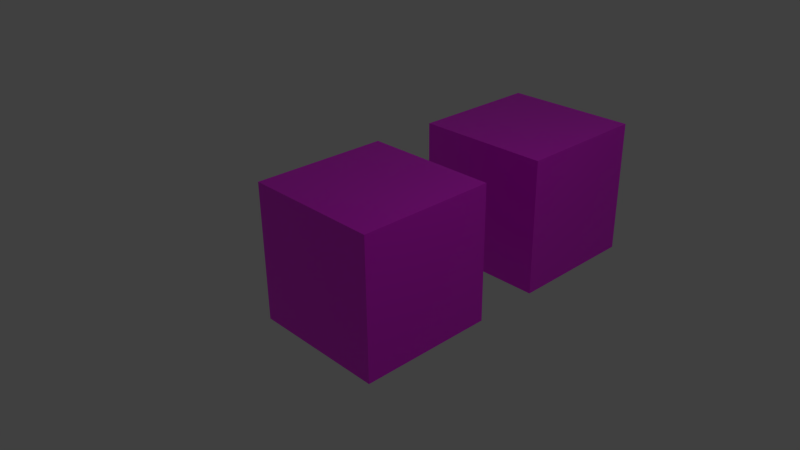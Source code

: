 # Source: multitexturing.blend  (saved by Blender 2.80.75; exported with 4.5.12 LTS)
import bpy
from mathutils import Matrix  # noqa: F401  (used for matrix-valued properties, if any)

bpy.ops.wm.read_factory_settings(use_empty=True)
scene = bpy.context.scene
scene.name = 'Scene'

# ---- collections
col_collection_1 = bpy.data.collections.new('Collection 1'); scene.collection.children.link(col_collection_1)

# ---- images (referenced by path relative to the original .blend; pixels are not part of the script)
import os
ASSET_DIR = os.environ.get("B2B_ASSET_DIR", "")  # directory of the original .blend (textures are referenced by path, not embedded)
HERE = os.path.dirname(os.path.abspath(__file__))  # packed textures are extracted next to this script under _unpacked/

def load_image(name, relpath, width, height, colorspace="sRGB"):
    """Load a texture the original file referenced (path relative to the .blend, or extracted next to this script)."""
    p = next((c for c in (os.path.join(HERE, relpath), os.path.join(ASSET_DIR, relpath)) if relpath and os.path.exists(c)), "")
    if p:
        img = bpy.data.images.load(p, check_existing=True)
        img.name = name
    else:  # same state as the original file: an image datablock whose file is absent (Cycles renders it pink)
        img = bpy.data.images.new(name, width, height)
        img.source = "FILE"
        img.filepath = "//" + (relpath or name)
    img.colorspace_settings.name = colorspace
    return img
img_texture_dds = load_image('texture.dds', 'texture.dds', 1024, 1024, 'sRGB')
img_texture_alpha_dds = load_image('texture_alpha.dds', 'texture_alpha.dds', 1024, 1024, 'sRGB')

# ---- materials (node trees are filled in below, after node groups)
mat_material = bpy.data.materials.new('Material')
mat_material.alpha_threshold = 0.0
mat_material.use_transparent_shadow = False
mat_material.roughness = 0.5
mat_material.line_color = (0.0, 0.0, 0.0, 1.0)
mat_material_001 = bpy.data.materials.new('Material.001')
mat_material_001.alpha_threshold = 0.0
mat_material_001.use_transparent_shadow = False
mat_material_001.roughness = 0.5
mat_material_001.line_color = (0.0, 0.0, 0.0, 1.0)

# ---- material node trees
mat_material.use_nodes = True; mat_material.node_tree.nodes.clear()
_N = mat_material.node_tree.nodes; _L = mat_material.node_tree.links
n0 = _N.new('ShaderNodeOutputMaterial'); n0.name = 'Material Output'; n0.location = (300, 300)
n1 = _N.new('ShaderNodeBsdfPrincipled'); n1.name = 'Principled BSDF'; n1.location = (10, 300)
n1.distribution = 'GGX'
n1.subsurface_method = 'BURLEY'
n1.inputs[3].default_value = 1.45
n1.inputs[27].default_value = (0.0, 0.0, 0.0, 1.0)
n1.inputs[28].default_value = 1.0
n2 = _N.new('ShaderNodeTexImage'); n2.name = 'Image Texture'; n2.location = (-699, 267)
n2.image = img_texture_dds
n3 = _N.new('ShaderNodeMix'); n3.name = 'Mix'; n3.location = (-248, 200)
n3.data_type = 'RGBA'
n4 = _N.new('ShaderNodeUVMap'); n4.name = 'UV Map'; n4.location = (-958, 66)
n4.uv_map = 'Base'
n5 = _N.new('ShaderNodeUVMap'); n5.name = 'UV Map.001'; n5.location = (-924, -212)
n5.uv_map = 'Transparent'
n6 = _N.new('ShaderNodeTexImage'); n6.name = 'Image Texture.001'; n6.location = (-699, -12)
n6.image = img_texture_alpha_dds
_L.new(n1.outputs[0], n0.inputs[0])
_L.new(n3.outputs[2], n1.inputs[0])
_L.new(n6.outputs[0], n3.inputs[7])
_L.new(n2.outputs[0], n3.inputs[6])
_L.new(n6.outputs[1], n3.inputs[0])
_L.new(n4.outputs[0], n2.inputs[0])
_L.new(n5.outputs[0], n6.inputs[0])
n0.is_active_output = True
mat_material_001.use_nodes = True; mat_material_001.node_tree.nodes.clear()
_N = mat_material_001.node_tree.nodes; _L = mat_material_001.node_tree.links
n0 = _N.new('ShaderNodeOutputMaterial'); n0.name = 'Material Output'; n0.location = (300, 300)
n1 = _N.new('ShaderNodeBsdfPrincipled'); n1.name = 'Principled BSDF'; n1.location = (10, 300)
n1.distribution = 'GGX'
n1.subsurface_method = 'BURLEY'
n1.inputs[3].default_value = 1.45
n1.inputs[27].default_value = (0.0, 0.0, 0.0, 1.0)
n1.inputs[28].default_value = 1.0
n2 = _N.new('ShaderNodeTexImage'); n2.name = 'Image Texture.001'; n2.location = (-699, -12)
n2.image = img_texture_alpha_dds
n3 = _N.new('ShaderNodeTexImage'); n3.name = 'Image Texture'; n3.location = (-699, 267)
n3.image = img_texture_dds
n4 = _N.new('ShaderNodeMix'); n4.name = 'Mix'; n4.location = (-248, 200)
n4.data_type = 'RGBA'
n5 = _N.new('ShaderNodeUVMap'); n5.name = 'UV Map'; n5.location = (-947, 67)
n5.uv_map = 'Base'
n6 = _N.new('ShaderNodeUVMap'); n6.name = 'UV Map.001'; n6.location = (-934, -213)
n6.uv_map = 'Transparent'
_L.new(n1.outputs[0], n0.inputs[0])
_L.new(n4.outputs[2], n1.inputs[0])
_L.new(n3.outputs[0], n4.inputs[7])
_L.new(n2.outputs[1], n4.inputs[0])
_L.new(n2.outputs[0], n4.inputs[6])
_L.new(n6.outputs[0], n2.inputs[0])
_L.new(n5.outputs[0], n3.inputs[0])
n0.is_active_output = True

# ---- world
world_world = bpy.data.worlds.new('World'); scene.world = world_world
world_world.color = (0.05088, 0.05088, 0.05088)
world_world.use_sun_shadow = False
world_world.sun_shadow_jitter_overblur = 0.0
world_world.cycles.sampling_method = 'MANUAL'
world_world.cycles.sample_map_resolution = 256

# ---- cameras
cam_camera = bpy.data.cameras.new('Camera')
cam_camera.clip_end = 100.0
cam_camera.lens = 35.0
cam_camera.sensor_width = 32.0
cam_camera.sensor_height = 18.0
cam_camera.ortho_scale = 7.314
cam_camera.dof.focus_distance = 0.0
cam_camera.dof.aperture_fstop = 128.0

# ---- lights
light_lamp = bpy.data.lights.new('Lamp', 'POINT')
light_lamp.transmission_factor = 0.0
light_lamp.cutoff_distance = 30.0
light_lamp.energy = 100.0
light_lamp.shadow_buffer_clip_start = 1.001
light_lamp.shadow_soft_size = 0.1
light_lamp.shadow_maximum_resolution = 0.006
light_lamp.use_absolute_resolution = True
light_lamp.cycles.use_multiple_importance_sampling = False

# ---- meshes
me_cube = bpy.data.meshes.new('Cube')
me_cube.from_pydata([(1.0, 1.0, -1.0), (1.0, -1.0, -1.0), (-0.9971, -0.9993, -0.9888), (-0.9971, 1.001, -0.9888), (1.0, 1.0, 1.0), (1.0, -1.0, 1.0), (-0.9971, -0.9993, 1.011), (-0.9971, 1.001, 1.011)], [], [(0, 1, 2, 3), (4, 7, 6, 5), (0, 4, 5, 1), (1, 5, 6, 2), (2, 6, 7, 3), (4, 0, 3, 7)])
_uv = me_cube.uv_layers.new(name='Base')
_uv.uv.foreach_set('vector', [0.9996, 0.9981, 9.989e-05, 0.9981, 0.0004319, 9.989e-05, 0.9999, 0.0001001, 9.989e-05, 0.0004317, 0.9981, 9.989e-05, 0.9981, 0.9996, 9.989e-05, 0.9999, 0.9999, 9.998e-05, 0.9999, 0.9999, 9.998e-05, 0.9999, 0.0001004, 0.0001001, 0.9999, 9.998e-05, 0.9999, 0.9999, 0.0001002, 0.9999, 9.998e-05, 0.0001, 0.0001001, 0.9999, 9.998e-05, 0.0001001, 0.9999, 9.998e-05, 0.9999, 0.9999, 0.9999, 9.998e-05, 0.9999, 0.9999, 0.0001003, 0.9999, 9.998e-05, 0.0001002])
_uv.active_render = True
_uv = me_cube.uv_layers.new(name='Transparent')
_uv.uv.foreach_set('vector', [0.75, 0.7499, 0.2501, 0.75, 0.2501, 0.2501, 0.7499, 0.2501, 0.75, 0.7499, 0.2501, 0.7499, 0.2501, 0.2501, 0.7499, 0.2501, 0.75, 0.2501, 0.7499, 0.7499, 0.2501, 0.7499, 0.2501, 0.2501, 0.7499, 0.2501, 0.7499, 0.7499, 0.2501, 0.75, 0.2501, 0.2501, 0.2501, 0.75, 0.2501, 0.2501, 0.7499, 0.2501, 0.7499, 0.75, 0.75, 0.2501, 0.75, 0.7499, 0.2501, 0.75, 0.2501, 0.2501])
me_cube.materials.append(mat_material)
me_cube.use_remesh_preserve_volume = False
me_cube.use_remesh_preserve_attributes = False
me_cube.use_mirror_vertex_groups = False
me_cube.update()
me_cube_001 = bpy.data.meshes.new('Cube.001')
me_cube_001.from_pydata([(1.0, 1.0, -1.0), (1.0, -1.0, -1.0), (-0.9971, -0.9993, -0.9888), (-0.9971, 1.001, -0.9888), (1.0, 1.0, 1.0), (1.0, -1.0, 1.0), (-0.9971, -0.9993, 1.011), (-0.9971, 1.001, 1.011)], [], [(0, 1, 2, 3), (4, 7, 6, 5), (0, 4, 5, 1), (1, 5, 6, 2), (2, 6, 7, 3), (4, 0, 3, 7)])
_uv = me_cube_001.uv_layers.new(name='Base')
_uv.uv.foreach_set('vector', [0.9996, 0.9981, 9.989e-05, 0.9981, 0.0004319, 9.989e-05, 0.9999, 0.0001001, 9.989e-05, 0.0004317, 0.9981, 9.989e-05, 0.9981, 0.9996, 9.989e-05, 0.9999, 0.9999, 9.998e-05, 0.9999, 0.9999, 9.998e-05, 0.9999, 0.0001004, 0.0001001, 0.9999, 9.998e-05, 0.9999, 0.9999, 0.0001002, 0.9999, 9.998e-05, 0.0001, 0.0001001, 0.9999, 9.998e-05, 0.0001001, 0.9999, 9.998e-05, 0.9999, 0.9999, 0.9999, 9.998e-05, 0.9999, 0.9999, 0.0001003, 0.9999, 9.998e-05, 0.0001002])
_uv.active_render = True
_uv = me_cube_001.uv_layers.new(name='Transparent')
_uv.uv.foreach_set('vector', [0.75, 0.7499, 0.2501, 0.75, 0.2501, 0.2501, 0.7499, 0.2501, 0.75, 0.7499, 0.2501, 0.7499, 0.2501, 0.2501, 0.7499, 0.2501, 0.75, 0.2501, 0.7499, 0.7499, 0.2501, 0.7499, 0.2501, 0.2501, 0.7499, 0.2501, 0.7499, 0.7499, 0.2501, 0.75, 0.2501, 0.2501, 0.2501, 0.75, 0.2501, 0.2501, 0.7499, 0.2501, 0.7499, 0.75, 0.75, 0.2501, 0.75, 0.7499, 0.2501, 0.75, 0.2501, 0.2501])
me_cube_001.materials.append(mat_material_001)
me_cube_001.use_remesh_preserve_volume = False
me_cube_001.use_remesh_preserve_attributes = False
me_cube_001.use_mirror_vertex_groups = False
me_cube_001.update()

# ---- objects
ob_cube1 = bpy.data.objects.new('Cube1', me_cube)
ob_lamp = bpy.data.objects.new('Lamp', light_lamp)
ob_camera = bpy.data.objects.new('Camera', cam_camera)
ob_cube2 = bpy.data.objects.new('Cube2', me_cube_001)

# ---- transforms, parenting, visibility, modifiers, constraints
ob_cube1.location = (0.0, 0.0, 0.0)
ob_cube1.lock_rotations_4d = False
ob_cube1.empty_display_type = 'ARROWS'
ob_cube1.lineart.crease_threshold = 0.0
ob_lamp.location = (4.076, 1.005, 5.904)
ob_lamp.rotation_euler = (0.6503, 0.05522, 1.866)
ob_lamp.lock_rotations_4d = False
ob_lamp.empty_display_type = 'ARROWS'
ob_lamp.color = (0.0, 0.0, 0.0, 0.0)
ob_lamp.lineart.crease_threshold = 0.0
ob_camera.location = (7.481, -6.508, 5.344)
ob_camera.rotation_euler = (1.109, 0.01082, 0.8149)
ob_camera.lock_rotations_4d = False
ob_camera.empty_display_type = 'ARROWS'
ob_camera.color = (0.0, 0.0, 0.0, 0.0)
ob_camera.display_type = 'WIRE'
ob_camera.lineart.crease_threshold = 0.0
ob_cube2.location = (0.0, 3.0, 0.0)
ob_cube2.lock_rotations_4d = False
ob_cube2.empty_display_type = 'ARROWS'
ob_cube2.lineart.crease_threshold = 0.0

# ---- collection membership
col_collection_1.objects.link(ob_cube1)
col_collection_1.objects.link(ob_lamp)
col_collection_1.objects.link(ob_camera)
col_collection_1.objects.link(ob_cube2)

# ---- scene / render settings (as saved in the file)
scene.camera = ob_camera
scene.frame_start = 1; scene.frame_end = 250; scene.frame_set(1)
scene.render.engine = 'BLENDER_EEVEE_NEXT'
scene.render.resolution_percentage = 50
scene.render.dither_intensity = 0.0
scene.cycles.use_denoising = False
scene.cycles.samples = 10
scene.cycles.sampling_pattern = 'TABULATED_SOBOL'
scene.cycles.light_sampling_threshold = 0.0
scene.cycles.use_adaptive_sampling = False
scene.cycles.use_light_tree = False
scene.cycles.blur_glossy = 0.0
scene.cycles.volume_bounces = 1
scene.cycles.pixel_filter_type = 'GAUSSIAN'
scene.cycles.sample_clamp_indirect = 0.0
scene.view_settings.view_transform = 'Standard'
bpy.context.view_layer.update()
